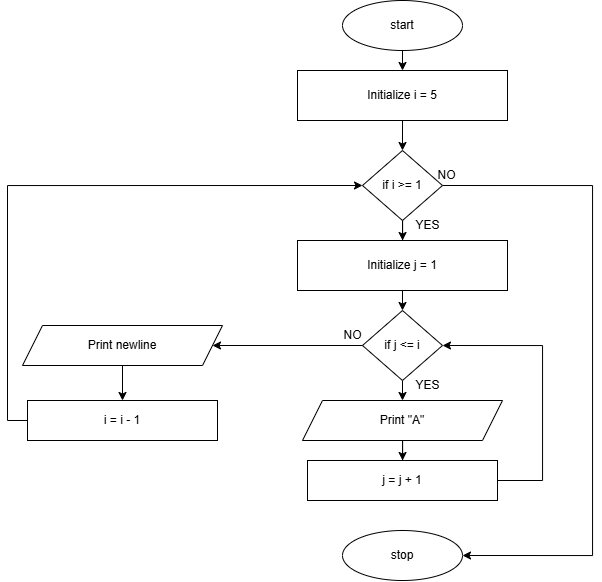

The diagram above was exported from draw.io. Its source (the exported page's mxGraphModel, read from the mxfile embedded in the PNG):
<mxGraphModel dx="1831" dy="686" grid="1" gridSize="10" guides="1" tooltips="1" connect="1" arrows="1" fold="1" page="1" pageScale="1" pageWidth="827" pageHeight="1169" math="0" shadow="0">
  <root>
    <mxCell id="WIyWlLk6GJQsqaUBKTNV-0" />
    <mxCell id="WIyWlLk6GJQsqaUBKTNV-1" parent="WIyWlLk6GJQsqaUBKTNV-0" />
    <mxCell id="2wcU9n7k_dq9zlBdtu2H-0" style="edgeStyle=orthogonalEdgeStyle;rounded=0;orthogonalLoop=1;jettySize=auto;html=1;exitX=0.5;exitY=1;exitDx=0;exitDy=0;entryX=0.5;entryY=0;entryDx=0;entryDy=0;" edge="1" parent="WIyWlLk6GJQsqaUBKTNV-1" source="2wcU9n7k_dq9zlBdtu2H-1" target="2wcU9n7k_dq9zlBdtu2H-3">
      <mxGeometry relative="1" as="geometry" />
    </mxCell>
    <mxCell id="2wcU9n7k_dq9zlBdtu2H-1" value="start" style="ellipse;whiteSpace=wrap;html=1;" vertex="1" parent="WIyWlLk6GJQsqaUBKTNV-1">
      <mxGeometry x="290" y="50" width="120" height="50" as="geometry" />
    </mxCell>
    <mxCell id="2wcU9n7k_dq9zlBdtu2H-2" style="edgeStyle=orthogonalEdgeStyle;rounded=0;orthogonalLoop=1;jettySize=auto;html=1;exitX=0.5;exitY=1;exitDx=0;exitDy=0;entryX=0.5;entryY=0;entryDx=0;entryDy=0;" edge="1" parent="WIyWlLk6GJQsqaUBKTNV-1" source="2wcU9n7k_dq9zlBdtu2H-3" target="2wcU9n7k_dq9zlBdtu2H-6">
      <mxGeometry relative="1" as="geometry" />
    </mxCell>
    <mxCell id="2wcU9n7k_dq9zlBdtu2H-3" value="Initialize i = 5" style="rounded=0;whiteSpace=wrap;html=1;" vertex="1" parent="WIyWlLk6GJQsqaUBKTNV-1">
      <mxGeometry x="245" y="120" width="210" height="50" as="geometry" />
    </mxCell>
    <mxCell id="2wcU9n7k_dq9zlBdtu2H-4" style="edgeStyle=orthogonalEdgeStyle;rounded=0;orthogonalLoop=1;jettySize=auto;html=1;exitX=0.5;exitY=1;exitDx=0;exitDy=0;" edge="1" parent="WIyWlLk6GJQsqaUBKTNV-1" source="2wcU9n7k_dq9zlBdtu2H-6" target="2wcU9n7k_dq9zlBdtu2H-8">
      <mxGeometry relative="1" as="geometry" />
    </mxCell>
    <mxCell id="2wcU9n7k_dq9zlBdtu2H-5" style="edgeStyle=orthogonalEdgeStyle;rounded=0;orthogonalLoop=1;jettySize=auto;html=1;exitX=1;exitY=0.5;exitDx=0;exitDy=0;entryX=1;entryY=0.5;entryDx=0;entryDy=0;" edge="1" parent="WIyWlLk6GJQsqaUBKTNV-1" source="2wcU9n7k_dq9zlBdtu2H-6" target="2wcU9n7k_dq9zlBdtu2H-20">
      <mxGeometry relative="1" as="geometry">
        <Array as="points">
          <mxPoint x="540" y="235" />
          <mxPoint x="540" y="605" />
        </Array>
      </mxGeometry>
    </mxCell>
    <mxCell id="2wcU9n7k_dq9zlBdtu2H-6" value="if i &amp;gt;= 1" style="rhombus;whiteSpace=wrap;html=1;" vertex="1" parent="WIyWlLk6GJQsqaUBKTNV-1">
      <mxGeometry x="310" y="200" width="80" height="70" as="geometry" />
    </mxCell>
    <mxCell id="2wcU9n7k_dq9zlBdtu2H-7" style="edgeStyle=orthogonalEdgeStyle;rounded=0;orthogonalLoop=1;jettySize=auto;html=1;exitX=0.5;exitY=1;exitDx=0;exitDy=0;entryX=0.5;entryY=0;entryDx=0;entryDy=0;" edge="1" parent="WIyWlLk6GJQsqaUBKTNV-1" source="2wcU9n7k_dq9zlBdtu2H-8" target="2wcU9n7k_dq9zlBdtu2H-11">
      <mxGeometry relative="1" as="geometry" />
    </mxCell>
    <mxCell id="2wcU9n7k_dq9zlBdtu2H-8" value="Initialize j = 1" style="rounded=0;whiteSpace=wrap;html=1;" vertex="1" parent="WIyWlLk6GJQsqaUBKTNV-1">
      <mxGeometry x="245" y="290" width="210" height="50" as="geometry" />
    </mxCell>
    <mxCell id="2wcU9n7k_dq9zlBdtu2H-9" style="edgeStyle=orthogonalEdgeStyle;rounded=0;orthogonalLoop=1;jettySize=auto;html=1;exitX=0;exitY=0.5;exitDx=0;exitDy=0;" edge="1" parent="WIyWlLk6GJQsqaUBKTNV-1" source="2wcU9n7k_dq9zlBdtu2H-11" target="2wcU9n7k_dq9zlBdtu2H-17">
      <mxGeometry relative="1" as="geometry" />
    </mxCell>
    <mxCell id="2wcU9n7k_dq9zlBdtu2H-10" style="edgeStyle=orthogonalEdgeStyle;rounded=0;orthogonalLoop=1;jettySize=auto;html=1;exitX=0.5;exitY=1;exitDx=0;exitDy=0;entryX=0.5;entryY=0;entryDx=0;entryDy=0;" edge="1" parent="WIyWlLk6GJQsqaUBKTNV-1" source="2wcU9n7k_dq9zlBdtu2H-11" target="2wcU9n7k_dq9zlBdtu2H-13">
      <mxGeometry relative="1" as="geometry" />
    </mxCell>
    <mxCell id="2wcU9n7k_dq9zlBdtu2H-11" value="if&amp;nbsp;j &amp;lt;= i" style="rhombus;whiteSpace=wrap;html=1;" vertex="1" parent="WIyWlLk6GJQsqaUBKTNV-1">
      <mxGeometry x="310" y="360" width="80" height="70" as="geometry" />
    </mxCell>
    <mxCell id="2wcU9n7k_dq9zlBdtu2H-12" style="edgeStyle=orthogonalEdgeStyle;rounded=0;orthogonalLoop=1;jettySize=auto;html=1;exitX=0.5;exitY=1;exitDx=0;exitDy=0;" edge="1" parent="WIyWlLk6GJQsqaUBKTNV-1" source="2wcU9n7k_dq9zlBdtu2H-13" target="2wcU9n7k_dq9zlBdtu2H-15">
      <mxGeometry relative="1" as="geometry" />
    </mxCell>
    <mxCell id="2wcU9n7k_dq9zlBdtu2H-13" value="Print &quot;A&quot;" style="shape=parallelogram;perimeter=parallelogramPerimeter;whiteSpace=wrap;html=1;fixedSize=1;" vertex="1" parent="WIyWlLk6GJQsqaUBKTNV-1">
      <mxGeometry x="250" y="450" width="200" height="40" as="geometry" />
    </mxCell>
    <mxCell id="2wcU9n7k_dq9zlBdtu2H-14" style="edgeStyle=orthogonalEdgeStyle;rounded=0;orthogonalLoop=1;jettySize=auto;html=1;exitX=1;exitY=0.5;exitDx=0;exitDy=0;entryX=1;entryY=0.5;entryDx=0;entryDy=0;" edge="1" parent="WIyWlLk6GJQsqaUBKTNV-1" source="2wcU9n7k_dq9zlBdtu2H-15" target="2wcU9n7k_dq9zlBdtu2H-11">
      <mxGeometry relative="1" as="geometry">
        <Array as="points">
          <mxPoint x="490" y="530" />
          <mxPoint x="490" y="395" />
        </Array>
      </mxGeometry>
    </mxCell>
    <mxCell id="2wcU9n7k_dq9zlBdtu2H-15" value="j = j + 1" style="rounded=0;whiteSpace=wrap;html=1;" vertex="1" parent="WIyWlLk6GJQsqaUBKTNV-1">
      <mxGeometry x="255" y="510" width="190" height="40" as="geometry" />
    </mxCell>
    <mxCell id="2wcU9n7k_dq9zlBdtu2H-16" style="edgeStyle=orthogonalEdgeStyle;rounded=0;orthogonalLoop=1;jettySize=auto;html=1;exitX=0.5;exitY=1;exitDx=0;exitDy=0;entryX=0.5;entryY=0;entryDx=0;entryDy=0;" edge="1" parent="WIyWlLk6GJQsqaUBKTNV-1" source="2wcU9n7k_dq9zlBdtu2H-17" target="2wcU9n7k_dq9zlBdtu2H-19">
      <mxGeometry relative="1" as="geometry" />
    </mxCell>
    <mxCell id="2wcU9n7k_dq9zlBdtu2H-17" value="Print newline" style="shape=parallelogram;perimeter=parallelogramPerimeter;whiteSpace=wrap;html=1;fixedSize=1;" vertex="1" parent="WIyWlLk6GJQsqaUBKTNV-1">
      <mxGeometry x="-30" y="375" width="200" height="40" as="geometry" />
    </mxCell>
    <mxCell id="2wcU9n7k_dq9zlBdtu2H-18" style="edgeStyle=orthogonalEdgeStyle;rounded=0;orthogonalLoop=1;jettySize=auto;html=1;exitX=0;exitY=0.5;exitDx=0;exitDy=0;entryX=0;entryY=0.5;entryDx=0;entryDy=0;" edge="1" parent="WIyWlLk6GJQsqaUBKTNV-1" source="2wcU9n7k_dq9zlBdtu2H-19" target="2wcU9n7k_dq9zlBdtu2H-6">
      <mxGeometry relative="1" as="geometry" />
    </mxCell>
    <mxCell id="2wcU9n7k_dq9zlBdtu2H-19" value="i = i - 1" style="rounded=0;whiteSpace=wrap;html=1;" vertex="1" parent="WIyWlLk6GJQsqaUBKTNV-1">
      <mxGeometry x="-25" y="450" width="190" height="40" as="geometry" />
    </mxCell>
    <mxCell id="2wcU9n7k_dq9zlBdtu2H-20" value="stop" style="ellipse;whiteSpace=wrap;html=1;" vertex="1" parent="WIyWlLk6GJQsqaUBKTNV-1">
      <mxGeometry x="290" y="580" width="120" height="50" as="geometry" />
    </mxCell>
    <mxCell id="2wcU9n7k_dq9zlBdtu2H-21" value="YES" style="text;html=1;align=center;verticalAlign=middle;resizable=0;points=[];autosize=1;strokeColor=none;fillColor=none;" vertex="1" parent="WIyWlLk6GJQsqaUBKTNV-1">
      <mxGeometry x="350" y="420" width="50" height="30" as="geometry" />
    </mxCell>
    <mxCell id="2wcU9n7k_dq9zlBdtu2H-22" value="NO" style="text;html=1;align=center;verticalAlign=middle;resizable=0;points=[];autosize=1;strokeColor=none;fillColor=none;" vertex="1" parent="WIyWlLk6GJQsqaUBKTNV-1">
      <mxGeometry x="280" y="370" width="40" height="30" as="geometry" />
    </mxCell>
    <mxCell id="2wcU9n7k_dq9zlBdtu2H-23" value="YES" style="text;html=1;align=center;verticalAlign=middle;resizable=0;points=[];autosize=1;strokeColor=none;fillColor=none;" vertex="1" parent="WIyWlLk6GJQsqaUBKTNV-1">
      <mxGeometry x="350" y="260" width="50" height="30" as="geometry" />
    </mxCell>
    <mxCell id="2wcU9n7k_dq9zlBdtu2H-24" value="NO" style="text;html=1;align=center;verticalAlign=middle;resizable=0;points=[];autosize=1;strokeColor=none;fillColor=none;" vertex="1" parent="WIyWlLk6GJQsqaUBKTNV-1">
      <mxGeometry x="374" y="210" width="40" height="30" as="geometry" />
    </mxCell>
  </root>
</mxGraphModel>